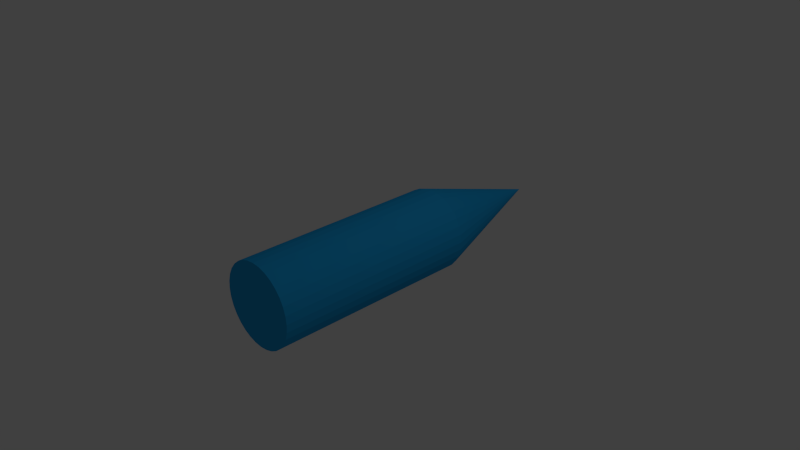 # Source: bala.blend  (saved by Blender 2.76.0; exported with 4.5.12 LTS)
import bpy
from mathutils import Matrix  # noqa: F401  (used for matrix-valued properties, if any)

bpy.ops.wm.read_factory_settings(use_empty=True)
scene = bpy.context.scene
scene.name = 'Scene'

# ---- collections
col_collection_1 = bpy.data.collections.new('Collection 1'); scene.collection.children.link(col_collection_1)

# ---- materials (node trees are filled in below, after node groups)
mat_balaluminosa = bpy.data.materials.new('BalaLuminosa')
mat_balaluminosa.alpha_threshold = 0.0
mat_balaluminosa.use_transparent_shadow = False
mat_balaluminosa.diffuse_color = (0.01615, 0.3764, 0.8, 1.0)
mat_balaluminosa.roughness = 0.5
mat_balaluminosa.specular_intensity = 0.0
mat_balaluminosa.line_color = (0.0, 0.0, 0.0, 1.0)

# ---- material node trees

# ---- world
world_world = bpy.data.worlds.new('World'); scene.world = world_world
world_world.color = (0.05088, 0.05088, 0.05088)
world_world.use_sun_shadow = False
world_world.sun_shadow_jitter_overblur = 0.0
world_world.cycles.sampling_method = 'MANUAL'
world_world.cycles.sample_map_resolution = 256

# ---- cameras
cam_camera = bpy.data.cameras.new('Camera')
cam_camera.clip_end = 100.0
cam_camera.lens = 35.0
cam_camera.sensor_width = 32.0
cam_camera.sensor_height = 18.0
cam_camera.ortho_scale = 7.314
cam_camera.dof.focus_distance = 0.0
cam_camera.dof.aperture_fstop = 128.0

# ---- lights
light_lamp = bpy.data.lights.new('Lamp', 'POINT')
light_lamp.transmission_factor = 0.0
light_lamp.cutoff_distance = 30.0
light_lamp.energy = 100.0
light_lamp.shadow_buffer_clip_start = 1.001
light_lamp.shadow_soft_size = 0.1
light_lamp.shadow_maximum_resolution = 0.006
light_lamp.use_absolute_resolution = True
light_lamp.cycles.use_multiple_importance_sampling = False

# ---- meshes
me_bala = bpy.data.meshes.new('Bala')
me_bala.from_pydata([(4.135e-08, 1.04, -0.5677), (-1.854e-09, 2.903, -1.988e-09), (0.1107, 1.04, -0.5567), (0.2172, 1.04, -0.5244), (0.3154, 1.04, -0.472), (0.4014, 1.04, -0.4014), (0.472, 1.04, -0.3154), (0.5244, 1.04, -0.2172), (0.5567, 1.04, -0.1107), (0.5677, 1.04, -6.709e-08), (0.5567, 1.04, 0.1107), (0.5244, 1.04, 0.2172), (0.472, 1.04, 0.3154), (0.4014, 1.04, 0.4014), (0.3154, 1.04, 0.472), (0.2172, 1.04, 0.5244), (0.1107, 1.04, 0.5567), (-1.436e-07, 1.04, 0.5677), (-0.1107, 1.04, 0.5567), (-0.2172, 1.04, 0.5244), (-0.3154, 1.04, 0.472), (-0.4014, 1.04, 0.4014), (-0.472, 1.04, 0.3154), (-0.5244, 1.04, 0.2172), (-0.5567, 1.04, 0.1107), (-0.5677, 1.04, -5.724e-07), (-0.5567, 1.04, -0.1107), (-0.5244, 1.04, -0.2172), (-0.472, 1.04, -0.3154), (-0.4014, 1.04, -0.4014), (-0.3154, 1.04, -0.472), (-0.2172, 1.04, -0.5244), (-0.1107, 1.04, -0.5567), (4.263e-08, -1.812, -0.5689), (0.111, -1.812, -0.5579), (0.2177, -1.812, -0.5256), (0.316, -1.812, -0.473), (0.4022, -1.812, -0.4022), (0.473, -1.812, -0.316), (0.5256, -1.812, -0.2177), (0.5579, -1.812, -0.111), (0.5689, -1.812, -6.284e-08), (0.5579, -1.812, 0.111), (0.5256, -1.812, 0.2177), (0.473, -1.812, 0.316), (0.4022, -1.812, 0.4022), (0.316, -1.812, 0.473), (0.2177, -1.812, 0.5256), (0.111, -1.812, 0.5579), (-1.427e-07, -1.812, 0.5689), (-0.111, -1.812, 0.5579), (-0.2177, -1.812, 0.5256), (-0.316, -1.812, 0.473), (-0.4022, -1.812, 0.4022), (-0.473, -1.812, 0.316), (-0.5256, -1.812, 0.2177), (-0.5579, -1.812, 0.111), (-0.5689, -1.812, -5.692e-07), (-0.5579, -1.812, -0.111), (-0.5256, -1.812, -0.2177), (-0.473, -1.812, -0.316), (-0.4022, -1.812, -0.4022), (-0.316, -1.812, -0.473), (-0.2177, -1.812, -0.5256), (-0.111, -1.812, -0.5579)], [], [(31, 1, 32), (0, 1, 2), (30, 1, 31), (29, 1, 30), (28, 1, 29), (27, 1, 28), (26, 1, 27), (25, 1, 26), (24, 1, 25), (23, 1, 24), (22, 1, 23), (21, 1, 22), (20, 1, 21), (19, 1, 20), (18, 1, 19), (17, 1, 18), (16, 1, 17), (15, 1, 16), (14, 1, 15), (13, 1, 14), (12, 1, 13), (11, 1, 12), (10, 1, 11), (9, 1, 10), (8, 1, 9), (7, 1, 8), (6, 1, 7), (5, 1, 6), (4, 1, 5), (3, 1, 4), (32, 1, 0), (2, 1, 3), (20, 21, 53, 52), (33, 34, 35, 36, 37, 38, 39, 40, 41, 42, 43, 44, 45, 46, 47, 48, 49, 50, 51, 52, 53, 54, 55, 56, 57, 58, 59, 60, 61, 62, 63, 64), (0, 2, 34, 33), (27, 28, 60, 59), (7, 8, 40, 39), (14, 15, 47, 46), (21, 22, 54, 53), (28, 29, 61, 60), (8, 9, 41, 40), (15, 16, 48, 47), (22, 23, 55, 54), (2, 3, 35, 34), (29, 30, 62, 61), (9, 10, 42, 41), (16, 17, 49, 48), (23, 24, 56, 55), (3, 4, 36, 35), (30, 31, 63, 62), (10, 11, 43, 42), (17, 18, 50, 49), (24, 25, 57, 56), (4, 5, 37, 36), (31, 32, 64, 63), (11, 12, 44, 43), (18, 19, 51, 50), (32, 0, 33, 64), (25, 26, 58, 57), (5, 6, 38, 37), (12, 13, 45, 44), (19, 20, 52, 51), (26, 27, 59, 58), (6, 7, 39, 38), (13, 14, 46, 45)])
me_bala.materials.append(mat_balaluminosa)
me_bala.use_remesh_preserve_volume = False
me_bala.use_remesh_preserve_attributes = False
me_bala.use_mirror_vertex_groups = False
me_bala.update()

# ---- objects
ob_bala = bpy.data.objects.new('Bala', me_bala)
ob_lamp = bpy.data.objects.new('Lamp', light_lamp)
ob_camera = bpy.data.objects.new('Camera', cam_camera)

# ---- transforms, parenting, visibility, modifiers, constraints
ob_bala.location = (1.854e-09, 0.0, -3.873e-08)
ob_bala.lineart.crease_threshold = 0.0
ob_lamp.location = (4.076, 1.005, 5.904)
ob_lamp.rotation_euler = (0.6503, 0.05522, 1.866)
ob_lamp.lock_rotations_4d = False
ob_lamp.empty_display_type = 'ARROWS'
ob_lamp.color = (0.0, 0.0, 0.0, 0.0)
ob_lamp.lineart.crease_threshold = 0.0
ob_camera.location = (7.481, -6.508, 5.344)
ob_camera.rotation_euler = (1.109, 0.01082, 0.8149)
ob_camera.lock_rotations_4d = False
ob_camera.empty_display_type = 'ARROWS'
ob_camera.color = (0.0, 0.0, 0.0, 0.0)
ob_camera.display_type = 'WIRE'
ob_camera.lineart.crease_threshold = 0.0

# ---- collection membership
col_collection_1.objects.link(ob_bala)
col_collection_1.objects.link(ob_lamp)
col_collection_1.objects.link(ob_camera)

# ---- scene / render settings (as saved in the file)
scene.camera = ob_camera
scene.frame_start = 1; scene.frame_end = 250; scene.frame_set(1)
scene.render.engine = 'BLENDER_EEVEE_NEXT'
scene.render.resolution_percentage = 50
scene.render.dither_intensity = 0.0
scene.cycles.use_denoising = False
scene.cycles.samples = 10
scene.cycles.sampling_pattern = 'TABULATED_SOBOL'
scene.cycles.light_sampling_threshold = 0.0
scene.cycles.use_adaptive_sampling = False
scene.cycles.use_light_tree = False
scene.cycles.blur_glossy = 0.0
scene.cycles.pixel_filter_type = 'GAUSSIAN'
scene.cycles.sample_clamp_indirect = 0.0
scene.view_settings.view_transform = 'Standard'
bpy.context.view_layer.update()

